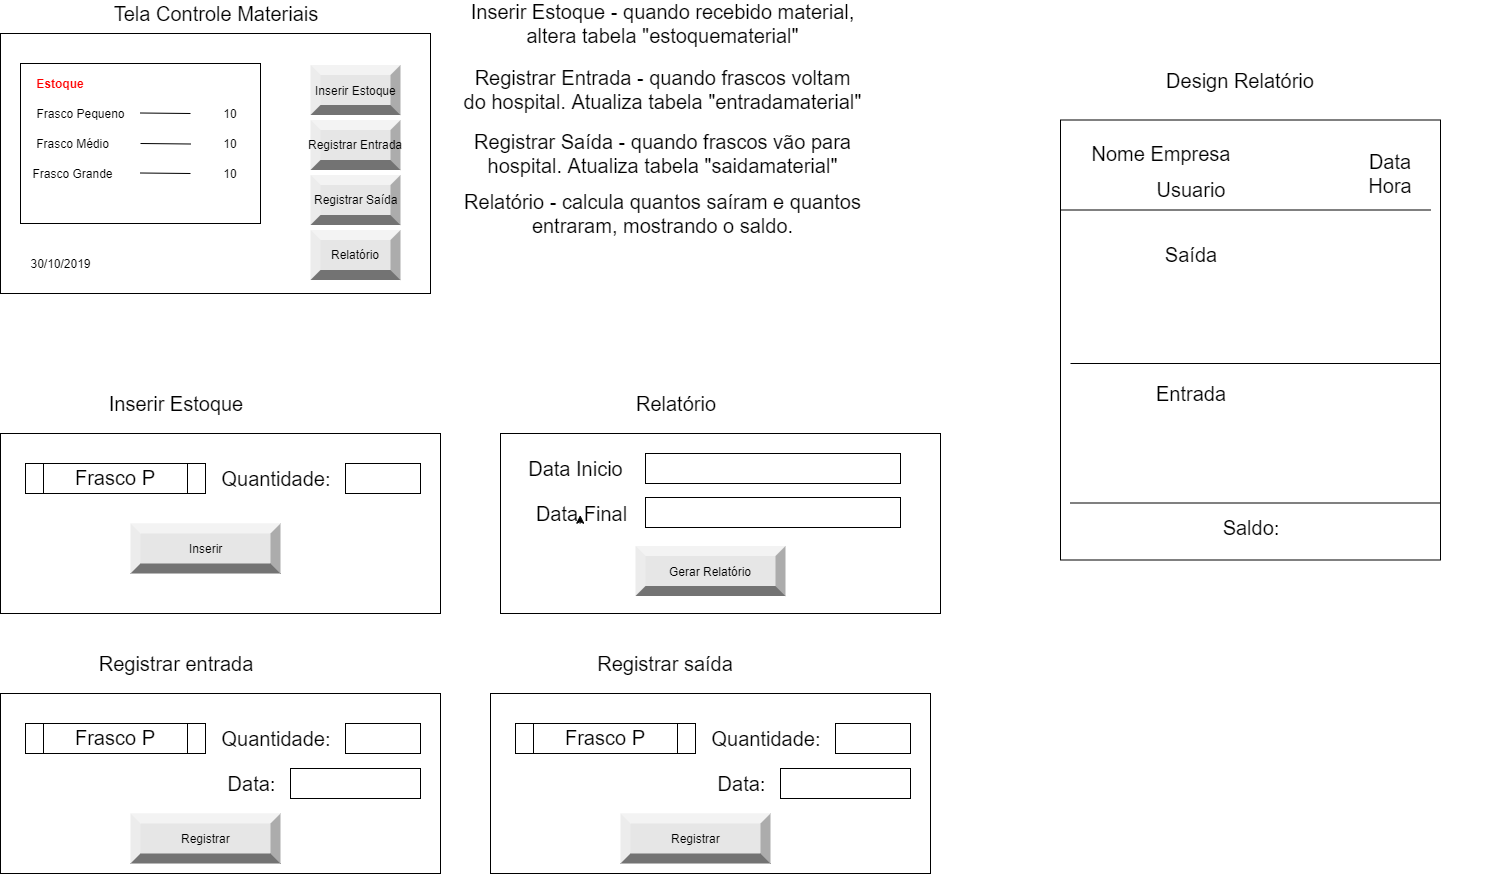

The diagram above was exported from draw.io. Its source (the exported page's mxGraphModel, read from the mxfile embedded in the PNG):
<mxGraphModel dx="1005" dy="493" grid="1" gridSize="10" guides="1" tooltips="1" connect="1" arrows="1" fold="1" page="1" pageScale="1" pageWidth="827" pageHeight="1169" math="0" shadow="0">
  <root>
    <mxCell id="0" />
    <mxCell id="1" parent="0" />
    <mxCell id="HyiyVjUHQcgt6QSqqOqT-1" value="" style="rounded=0;whiteSpace=wrap;html=1;" vertex="1" parent="1">
      <mxGeometry x="20" y="70" width="430" height="260" as="geometry" />
    </mxCell>
    <mxCell id="HyiyVjUHQcgt6QSqqOqT-2" value="Tela Controle Materiais" style="text;html=1;strokeColor=none;fillColor=none;align=center;verticalAlign=middle;whiteSpace=wrap;rounded=0;fontSize=20;" vertex="1" parent="1">
      <mxGeometry x="115" y="40" width="240" height="20" as="geometry" />
    </mxCell>
    <mxCell id="HyiyVjUHQcgt6QSqqOqT-3" value="" style="rounded=0;whiteSpace=wrap;html=1;" vertex="1" parent="1">
      <mxGeometry x="40" y="100" width="240" height="160" as="geometry" />
    </mxCell>
    <mxCell id="HyiyVjUHQcgt6QSqqOqT-4" value="&lt;font color=&quot;#ff0000&quot;&gt;&lt;b&gt;Estoque&lt;/b&gt;&lt;/font&gt;" style="text;html=1;strokeColor=none;fillColor=none;align=center;verticalAlign=middle;whiteSpace=wrap;rounded=0;" vertex="1" parent="1">
      <mxGeometry x="60" y="110" width="40" height="20" as="geometry" />
    </mxCell>
    <mxCell id="HyiyVjUHQcgt6QSqqOqT-5" value="Frasco&amp;nbsp;Pequeno" style="text;html=1;strokeColor=none;fillColor=none;align=center;verticalAlign=middle;whiteSpace=wrap;rounded=0;" vertex="1" parent="1">
      <mxGeometry x="75" y="140" width="50" height="20" as="geometry" />
    </mxCell>
    <mxCell id="HyiyVjUHQcgt6QSqqOqT-7" value="Frasco Médio" style="text;html=1;strokeColor=none;fillColor=none;align=center;verticalAlign=middle;whiteSpace=wrap;rounded=0;" vertex="1" parent="1">
      <mxGeometry x="50" y="170" width="85" height="20" as="geometry" />
    </mxCell>
    <mxCell id="HyiyVjUHQcgt6QSqqOqT-8" value="Frasco Grande" style="text;html=1;strokeColor=none;fillColor=none;align=center;verticalAlign=middle;whiteSpace=wrap;rounded=0;" vertex="1" parent="1">
      <mxGeometry x="50" y="200" width="85" height="20" as="geometry" />
    </mxCell>
    <mxCell id="HyiyVjUHQcgt6QSqqOqT-9" value="" style="endArrow=none;html=1;" edge="1" parent="1">
      <mxGeometry width="50" height="50" relative="1" as="geometry">
        <mxPoint x="160" y="149.5" as="sourcePoint" />
        <mxPoint x="210" y="150" as="targetPoint" />
      </mxGeometry>
    </mxCell>
    <mxCell id="HyiyVjUHQcgt6QSqqOqT-10" value="" style="endArrow=none;html=1;" edge="1" parent="1">
      <mxGeometry width="50" height="50" relative="1" as="geometry">
        <mxPoint x="160" y="180" as="sourcePoint" />
        <mxPoint x="210" y="180.50000000000006" as="targetPoint" />
      </mxGeometry>
    </mxCell>
    <mxCell id="HyiyVjUHQcgt6QSqqOqT-11" value="" style="endArrow=none;html=1;" edge="1" parent="1">
      <mxGeometry width="50" height="50" relative="1" as="geometry">
        <mxPoint x="160" y="209.5" as="sourcePoint" />
        <mxPoint x="210" y="210.00000000000006" as="targetPoint" />
      </mxGeometry>
    </mxCell>
    <mxCell id="HyiyVjUHQcgt6QSqqOqT-12" value="10" style="text;html=1;strokeColor=none;fillColor=none;align=center;verticalAlign=middle;whiteSpace=wrap;rounded=0;" vertex="1" parent="1">
      <mxGeometry x="230" y="200" width="40" height="20" as="geometry" />
    </mxCell>
    <mxCell id="HyiyVjUHQcgt6QSqqOqT-13" value="10" style="text;html=1;strokeColor=none;fillColor=none;align=center;verticalAlign=middle;whiteSpace=wrap;rounded=0;" vertex="1" parent="1">
      <mxGeometry x="230" y="170" width="40" height="20" as="geometry" />
    </mxCell>
    <mxCell id="HyiyVjUHQcgt6QSqqOqT-14" value="10" style="text;html=1;strokeColor=none;fillColor=none;align=center;verticalAlign=middle;whiteSpace=wrap;rounded=0;" vertex="1" parent="1">
      <mxGeometry x="230" y="140" width="40" height="20" as="geometry" />
    </mxCell>
    <mxCell id="HyiyVjUHQcgt6QSqqOqT-16" value="30/10/2019" style="text;html=1;strokeColor=none;fillColor=none;align=center;verticalAlign=middle;whiteSpace=wrap;rounded=0;" vertex="1" parent="1">
      <mxGeometry x="60" y="290" width="40" height="20" as="geometry" />
    </mxCell>
    <mxCell id="HyiyVjUHQcgt6QSqqOqT-17" value="Inserir Estoque" style="labelPosition=center;verticalLabelPosition=middle;align=center;html=1;shape=mxgraph.basic.shaded_button;dx=10;fillColor=#E6E6E6;strokeColor=none;" vertex="1" parent="1">
      <mxGeometry x="330" y="101.5" width="90" height="50" as="geometry" />
    </mxCell>
    <mxCell id="HyiyVjUHQcgt6QSqqOqT-18" value="Registrar Entrada" style="labelPosition=center;verticalLabelPosition=middle;align=center;html=1;shape=mxgraph.basic.shaded_button;dx=10;fillColor=#E6E6E6;strokeColor=none;" vertex="1" parent="1">
      <mxGeometry x="330" y="156.5" width="90" height="50" as="geometry" />
    </mxCell>
    <mxCell id="HyiyVjUHQcgt6QSqqOqT-19" value="Registrar Saída" style="labelPosition=center;verticalLabelPosition=middle;align=center;html=1;shape=mxgraph.basic.shaded_button;dx=10;fillColor=#E6E6E6;strokeColor=none;" vertex="1" parent="1">
      <mxGeometry x="330" y="211.5" width="90" height="50" as="geometry" />
    </mxCell>
    <mxCell id="HyiyVjUHQcgt6QSqqOqT-20" value="Relatório" style="labelPosition=center;verticalLabelPosition=middle;align=center;html=1;shape=mxgraph.basic.shaded_button;dx=10;fillColor=#E6E6E6;strokeColor=none;" vertex="1" parent="1">
      <mxGeometry x="330" y="266.5" width="90" height="50" as="geometry" />
    </mxCell>
    <mxCell id="HyiyVjUHQcgt6QSqqOqT-21" value="Inserir Estoque - quando recebido material, altera tabela &quot;estoquematerial&quot;" style="text;html=1;strokeColor=none;fillColor=none;align=center;verticalAlign=middle;whiteSpace=wrap;rounded=0;fontSize=20;" vertex="1" parent="1">
      <mxGeometry x="480" y="50" width="405" height="20" as="geometry" />
    </mxCell>
    <mxCell id="HyiyVjUHQcgt6QSqqOqT-22" value="Registrar Entrada - quando frascos voltam do hospital. Atualiza tabela &quot;entradamaterial&quot;" style="text;html=1;strokeColor=none;fillColor=none;align=center;verticalAlign=middle;whiteSpace=wrap;rounded=0;fontSize=20;" vertex="1" parent="1">
      <mxGeometry x="480" y="116.5" width="405" height="20" as="geometry" />
    </mxCell>
    <mxCell id="HyiyVjUHQcgt6QSqqOqT-23" value="Registrar Saída - quando frascos vão para hospital. Atualiza tabela &quot;saidamaterial&quot;" style="text;html=1;strokeColor=none;fillColor=none;align=center;verticalAlign=middle;whiteSpace=wrap;rounded=0;fontSize=20;" vertex="1" parent="1">
      <mxGeometry x="480" y="180" width="405" height="20" as="geometry" />
    </mxCell>
    <mxCell id="HyiyVjUHQcgt6QSqqOqT-24" value="Relatório - calcula quantos saíram e quantos entraram, mostrando o saldo." style="text;html=1;strokeColor=none;fillColor=none;align=center;verticalAlign=middle;whiteSpace=wrap;rounded=0;fontSize=20;" vertex="1" parent="1">
      <mxGeometry x="480" y="240" width="405" height="20" as="geometry" />
    </mxCell>
    <mxCell id="HyiyVjUHQcgt6QSqqOqT-25" value="Inserir Estoque" style="text;html=1;strokeColor=none;fillColor=none;align=center;verticalAlign=middle;whiteSpace=wrap;rounded=0;fontSize=20;" vertex="1" parent="1">
      <mxGeometry x="75" y="430" width="240" height="20" as="geometry" />
    </mxCell>
    <mxCell id="HyiyVjUHQcgt6QSqqOqT-26" value="" style="rounded=0;whiteSpace=wrap;html=1;fontSize=20;" vertex="1" parent="1">
      <mxGeometry x="20" y="470" width="440" height="180" as="geometry" />
    </mxCell>
    <mxCell id="HyiyVjUHQcgt6QSqqOqT-30" value="Frasco P" style="shape=process;whiteSpace=wrap;html=1;backgroundOutline=1;fontSize=20;" vertex="1" parent="1">
      <mxGeometry x="45" y="500" width="180" height="30" as="geometry" />
    </mxCell>
    <mxCell id="HyiyVjUHQcgt6QSqqOqT-31" value="Quantidade:" style="text;html=1;strokeColor=none;fillColor=none;align=center;verticalAlign=middle;whiteSpace=wrap;rounded=0;fontSize=20;" vertex="1" parent="1">
      <mxGeometry x="275" y="505" width="40" height="20" as="geometry" />
    </mxCell>
    <mxCell id="HyiyVjUHQcgt6QSqqOqT-33" value="" style="rounded=0;whiteSpace=wrap;html=1;fontSize=20;" vertex="1" parent="1">
      <mxGeometry x="365" y="500" width="75" height="30" as="geometry" />
    </mxCell>
    <mxCell id="HyiyVjUHQcgt6QSqqOqT-34" value="Inserir" style="labelPosition=center;verticalLabelPosition=middle;align=center;html=1;shape=mxgraph.basic.shaded_button;dx=10;fillColor=#E6E6E6;strokeColor=none;" vertex="1" parent="1">
      <mxGeometry x="150" y="560" width="150" height="50" as="geometry" />
    </mxCell>
    <mxCell id="HyiyVjUHQcgt6QSqqOqT-35" value="Registrar entrada" style="text;html=1;strokeColor=none;fillColor=none;align=center;verticalAlign=middle;whiteSpace=wrap;rounded=0;fontSize=20;" vertex="1" parent="1">
      <mxGeometry x="75" y="690" width="240" height="20" as="geometry" />
    </mxCell>
    <mxCell id="HyiyVjUHQcgt6QSqqOqT-36" value="" style="rounded=0;whiteSpace=wrap;html=1;fontSize=20;" vertex="1" parent="1">
      <mxGeometry x="20" y="730" width="440" height="180" as="geometry" />
    </mxCell>
    <mxCell id="HyiyVjUHQcgt6QSqqOqT-37" value="Frasco P" style="shape=process;whiteSpace=wrap;html=1;backgroundOutline=1;fontSize=20;" vertex="1" parent="1">
      <mxGeometry x="45" y="760" width="180" height="30" as="geometry" />
    </mxCell>
    <mxCell id="HyiyVjUHQcgt6QSqqOqT-38" value="Quantidade:" style="text;html=1;strokeColor=none;fillColor=none;align=center;verticalAlign=middle;whiteSpace=wrap;rounded=0;fontSize=20;" vertex="1" parent="1">
      <mxGeometry x="275" y="765" width="40" height="20" as="geometry" />
    </mxCell>
    <mxCell id="HyiyVjUHQcgt6QSqqOqT-39" value="" style="rounded=0;whiteSpace=wrap;html=1;fontSize=20;" vertex="1" parent="1">
      <mxGeometry x="365" y="760" width="75" height="30" as="geometry" />
    </mxCell>
    <mxCell id="HyiyVjUHQcgt6QSqqOqT-40" value="Registrar" style="labelPosition=center;verticalLabelPosition=middle;align=center;html=1;shape=mxgraph.basic.shaded_button;dx=10;fillColor=#E6E6E6;strokeColor=none;" vertex="1" parent="1">
      <mxGeometry x="150" y="850" width="150" height="50" as="geometry" />
    </mxCell>
    <mxCell id="HyiyVjUHQcgt6QSqqOqT-41" value="Data:" style="text;html=1;strokeColor=none;fillColor=none;align=center;verticalAlign=middle;whiteSpace=wrap;rounded=0;fontSize=20;" vertex="1" parent="1">
      <mxGeometry x="250" y="810" width="40" height="20" as="geometry" />
    </mxCell>
    <mxCell id="HyiyVjUHQcgt6QSqqOqT-42" value="" style="rounded=0;whiteSpace=wrap;html=1;fontSize=20;" vertex="1" parent="1">
      <mxGeometry x="310" y="805" width="130" height="30" as="geometry" />
    </mxCell>
    <mxCell id="HyiyVjUHQcgt6QSqqOqT-43" value="Registrar saída" style="text;html=1;strokeColor=none;fillColor=none;align=center;verticalAlign=middle;whiteSpace=wrap;rounded=0;fontSize=20;" vertex="1" parent="1">
      <mxGeometry x="565" y="690" width="240" height="20" as="geometry" />
    </mxCell>
    <mxCell id="HyiyVjUHQcgt6QSqqOqT-44" value="" style="rounded=0;whiteSpace=wrap;html=1;fontSize=20;" vertex="1" parent="1">
      <mxGeometry x="510" y="730" width="440" height="180" as="geometry" />
    </mxCell>
    <mxCell id="HyiyVjUHQcgt6QSqqOqT-45" value="Frasco P" style="shape=process;whiteSpace=wrap;html=1;backgroundOutline=1;fontSize=20;" vertex="1" parent="1">
      <mxGeometry x="535" y="760" width="180" height="30" as="geometry" />
    </mxCell>
    <mxCell id="HyiyVjUHQcgt6QSqqOqT-46" value="Quantidade:" style="text;html=1;strokeColor=none;fillColor=none;align=center;verticalAlign=middle;whiteSpace=wrap;rounded=0;fontSize=20;" vertex="1" parent="1">
      <mxGeometry x="765" y="765" width="40" height="20" as="geometry" />
    </mxCell>
    <mxCell id="HyiyVjUHQcgt6QSqqOqT-47" value="" style="rounded=0;whiteSpace=wrap;html=1;fontSize=20;" vertex="1" parent="1">
      <mxGeometry x="855" y="760" width="75" height="30" as="geometry" />
    </mxCell>
    <mxCell id="HyiyVjUHQcgt6QSqqOqT-48" value="Registrar" style="labelPosition=center;verticalLabelPosition=middle;align=center;html=1;shape=mxgraph.basic.shaded_button;dx=10;fillColor=#E6E6E6;strokeColor=none;" vertex="1" parent="1">
      <mxGeometry x="640" y="850" width="150" height="50" as="geometry" />
    </mxCell>
    <mxCell id="HyiyVjUHQcgt6QSqqOqT-49" value="Data:" style="text;html=1;strokeColor=none;fillColor=none;align=center;verticalAlign=middle;whiteSpace=wrap;rounded=0;fontSize=20;" vertex="1" parent="1">
      <mxGeometry x="740" y="810" width="40" height="20" as="geometry" />
    </mxCell>
    <mxCell id="HyiyVjUHQcgt6QSqqOqT-50" value="" style="rounded=0;whiteSpace=wrap;html=1;fontSize=20;" vertex="1" parent="1">
      <mxGeometry x="800" y="805" width="130" height="30" as="geometry" />
    </mxCell>
    <mxCell id="HyiyVjUHQcgt6QSqqOqT-51" value="Relatório" style="text;html=1;strokeColor=none;fillColor=none;align=center;verticalAlign=middle;whiteSpace=wrap;rounded=0;fontSize=20;" vertex="1" parent="1">
      <mxGeometry x="575" y="430" width="240" height="20" as="geometry" />
    </mxCell>
    <mxCell id="HyiyVjUHQcgt6QSqqOqT-52" value="" style="rounded=0;whiteSpace=wrap;html=1;fontSize=20;" vertex="1" parent="1">
      <mxGeometry x="520" y="470" width="440" height="180" as="geometry" />
    </mxCell>
    <mxCell id="HyiyVjUHQcgt6QSqqOqT-54" value="Data Inicio" style="text;html=1;strokeColor=none;fillColor=none;align=center;verticalAlign=middle;whiteSpace=wrap;rounded=0;fontSize=20;" vertex="1" parent="1">
      <mxGeometry x="542.5" y="495" width="105" height="20" as="geometry" />
    </mxCell>
    <mxCell id="HyiyVjUHQcgt6QSqqOqT-55" value="" style="rounded=0;whiteSpace=wrap;html=1;fontSize=20;" vertex="1" parent="1">
      <mxGeometry x="665" y="490" width="255" height="30" as="geometry" />
    </mxCell>
    <mxCell id="HyiyVjUHQcgt6QSqqOqT-56" value="Gerar Relatório" style="labelPosition=center;verticalLabelPosition=middle;align=center;html=1;shape=mxgraph.basic.shaded_button;dx=10;fillColor=#E6E6E6;strokeColor=none;" vertex="1" parent="1">
      <mxGeometry x="655" y="582.5" width="150" height="50" as="geometry" />
    </mxCell>
    <mxCell id="HyiyVjUHQcgt6QSqqOqT-57" value="Data Final" style="text;html=1;strokeColor=none;fillColor=none;align=center;verticalAlign=middle;whiteSpace=wrap;rounded=0;fontSize=20;" vertex="1" parent="1">
      <mxGeometry x="552.5" y="540" width="95" height="20" as="geometry" />
    </mxCell>
    <mxCell id="HyiyVjUHQcgt6QSqqOqT-58" value="" style="rounded=0;whiteSpace=wrap;html=1;fontSize=20;" vertex="1" parent="1">
      <mxGeometry x="665" y="534" width="255" height="30" as="geometry" />
    </mxCell>
    <mxCell id="HyiyVjUHQcgt6QSqqOqT-59" style="edgeStyle=orthogonalEdgeStyle;rounded=0;orthogonalLoop=1;jettySize=auto;html=1;exitX=0.5;exitY=1;exitDx=0;exitDy=0;entryX=0.5;entryY=0.576;entryDx=0;entryDy=0;entryPerimeter=0;fontSize=20;" edge="1" parent="1" source="HyiyVjUHQcgt6QSqqOqT-57" target="HyiyVjUHQcgt6QSqqOqT-57">
      <mxGeometry relative="1" as="geometry" />
    </mxCell>
    <mxCell id="HyiyVjUHQcgt6QSqqOqT-60" value="Design Relatório" style="text;html=1;strokeColor=none;fillColor=none;align=center;verticalAlign=middle;whiteSpace=wrap;rounded=0;fontSize=20;" vertex="1" parent="1">
      <mxGeometry x="1140" y="106.5" width="240" height="20" as="geometry" />
    </mxCell>
    <mxCell id="HyiyVjUHQcgt6QSqqOqT-61" value="" style="rounded=0;whiteSpace=wrap;html=1;fontSize=20;" vertex="1" parent="1">
      <mxGeometry x="1080" y="156.5" width="380" height="440" as="geometry" />
    </mxCell>
    <mxCell id="HyiyVjUHQcgt6QSqqOqT-62" value="Nome Empresa" style="text;html=1;strokeColor=none;fillColor=none;align=center;verticalAlign=middle;whiteSpace=wrap;rounded=0;fontSize=20;" vertex="1" parent="1">
      <mxGeometry x="1060" y="180" width="240" height="20" as="geometry" />
    </mxCell>
    <mxCell id="HyiyVjUHQcgt6QSqqOqT-63" value="Usuario" style="text;html=1;strokeColor=none;fillColor=none;align=center;verticalAlign=middle;whiteSpace=wrap;rounded=0;fontSize=20;" vertex="1" parent="1">
      <mxGeometry x="1090" y="216.5" width="240" height="20" as="geometry" />
    </mxCell>
    <mxCell id="HyiyVjUHQcgt6QSqqOqT-64" value="Data&lt;br&gt;Hora" style="text;html=1;strokeColor=none;fillColor=none;align=center;verticalAlign=middle;whiteSpace=wrap;rounded=0;fontSize=20;" vertex="1" parent="1">
      <mxGeometry x="1290" y="200" width="240" height="20" as="geometry" />
    </mxCell>
    <mxCell id="HyiyVjUHQcgt6QSqqOqT-68" value="" style="endArrow=none;html=1;fontSize=20;" edge="1" parent="1">
      <mxGeometry width="50" height="50" relative="1" as="geometry">
        <mxPoint x="1080" y="246.5" as="sourcePoint" />
        <mxPoint x="1450" y="246.5" as="targetPoint" />
      </mxGeometry>
    </mxCell>
    <mxCell id="HyiyVjUHQcgt6QSqqOqT-69" value="Saída" style="text;html=1;strokeColor=none;fillColor=none;align=center;verticalAlign=middle;whiteSpace=wrap;rounded=0;fontSize=20;" vertex="1" parent="1">
      <mxGeometry x="1090" y="281.5" width="240" height="20" as="geometry" />
    </mxCell>
    <mxCell id="HyiyVjUHQcgt6QSqqOqT-70" value="Entrada" style="text;html=1;strokeColor=none;fillColor=none;align=center;verticalAlign=middle;whiteSpace=wrap;rounded=0;fontSize=20;" vertex="1" parent="1">
      <mxGeometry x="1090" y="420" width="240" height="20" as="geometry" />
    </mxCell>
    <mxCell id="HyiyVjUHQcgt6QSqqOqT-71" value="Saldo:" style="text;html=1;strokeColor=none;fillColor=none;align=center;verticalAlign=middle;whiteSpace=wrap;rounded=0;fontSize=20;" vertex="1" parent="1">
      <mxGeometry x="1150" y="554" width="240" height="20" as="geometry" />
    </mxCell>
    <mxCell id="HyiyVjUHQcgt6QSqqOqT-72" value="" style="endArrow=none;html=1;fontSize=20;" edge="1" parent="1">
      <mxGeometry width="50" height="50" relative="1" as="geometry">
        <mxPoint x="1090" y="400" as="sourcePoint" />
        <mxPoint x="1460" y="400" as="targetPoint" />
      </mxGeometry>
    </mxCell>
    <mxCell id="HyiyVjUHQcgt6QSqqOqT-73" value="" style="endArrow=none;html=1;fontSize=20;" edge="1" parent="1">
      <mxGeometry width="50" height="50" relative="1" as="geometry">
        <mxPoint x="1090" y="539.5" as="sourcePoint" />
        <mxPoint x="1460" y="539.5" as="targetPoint" />
      </mxGeometry>
    </mxCell>
  </root>
</mxGraphModel>